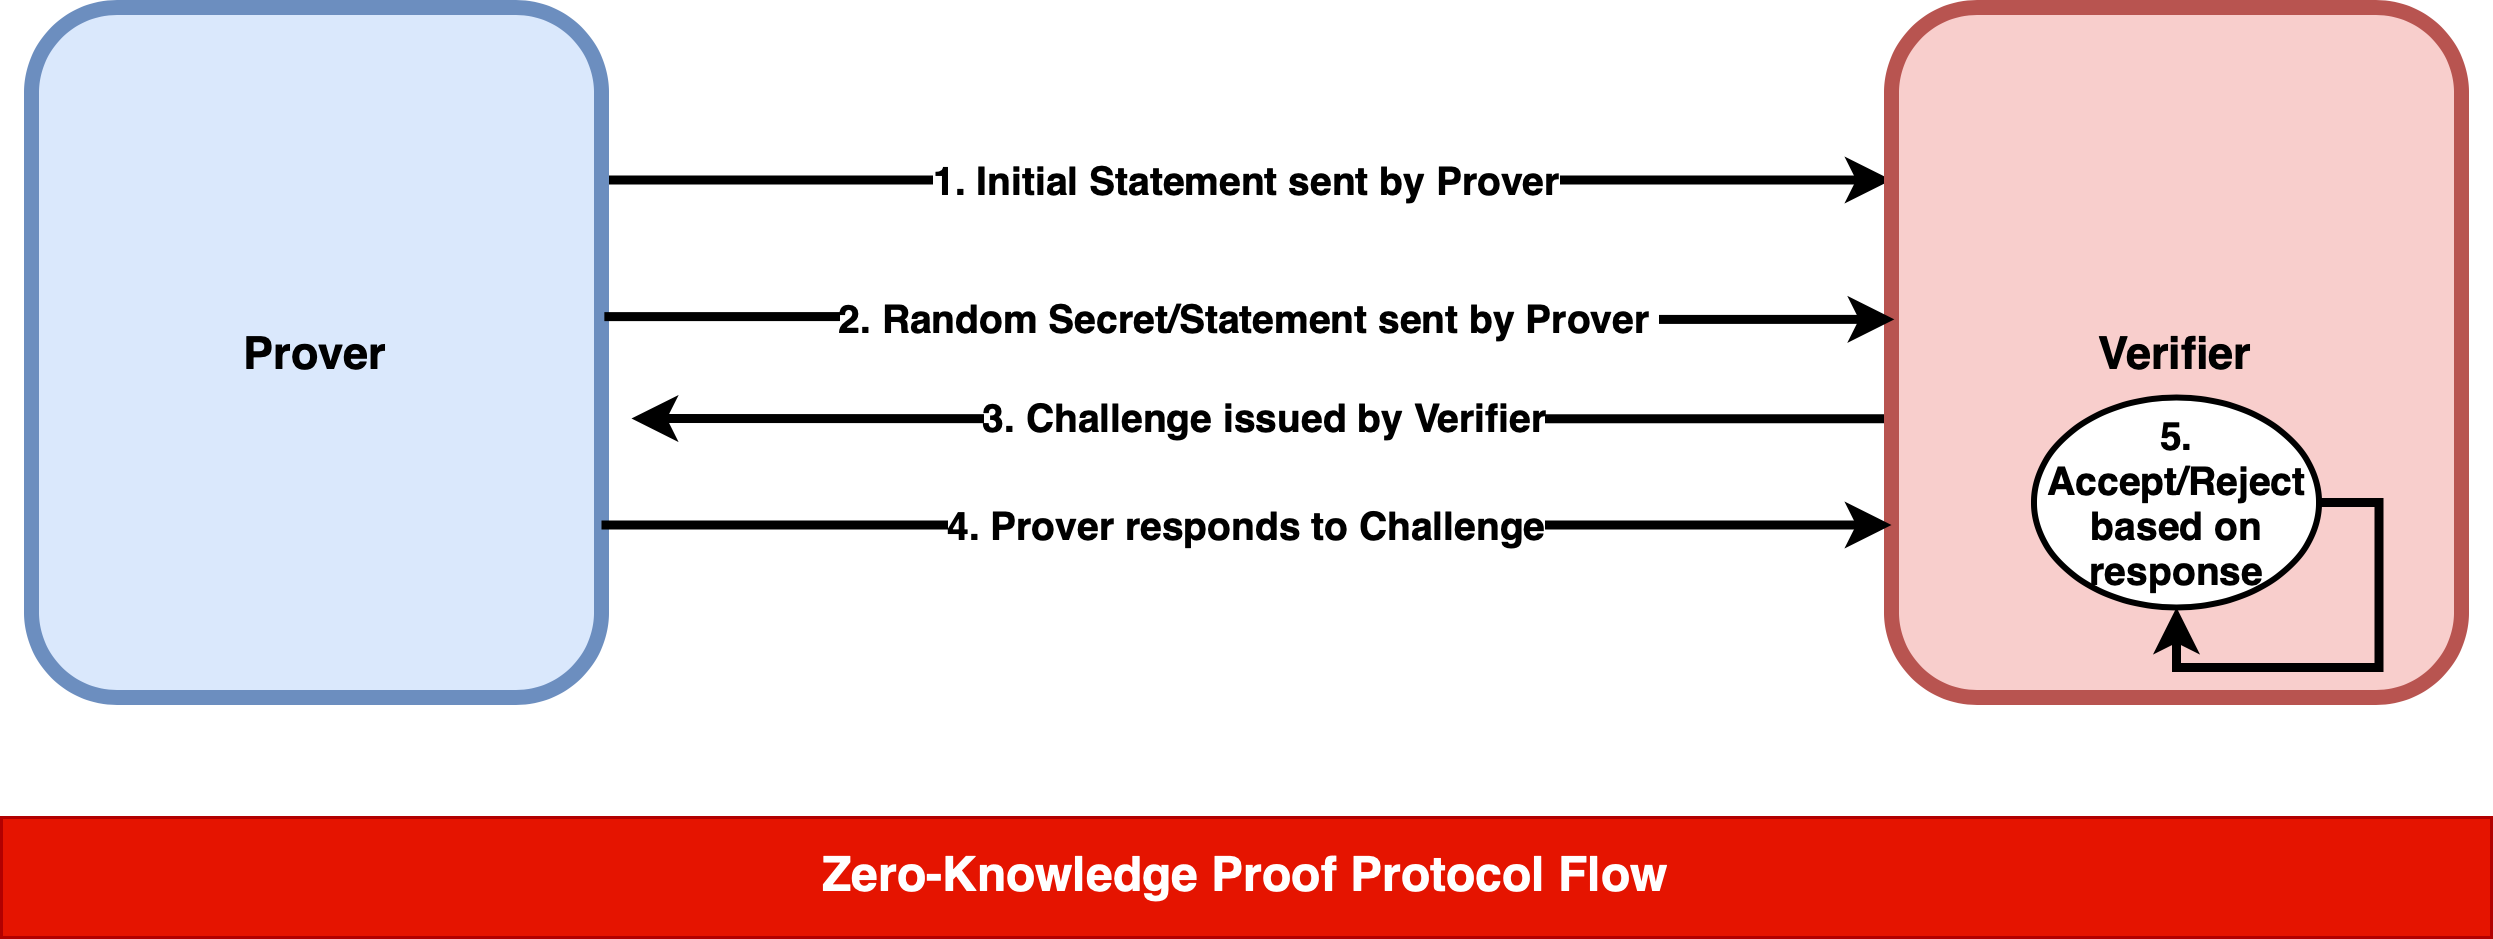

The diagram above was exported from draw.io. Its source (the exported page's mxGraphModel, read from the mxfile embedded in the PNG):
<mxGraphModel dx="838" dy="563" grid="1" gridSize="10" guides="1" tooltips="1" connect="1" arrows="1" fold="1" page="1" pageScale="1" pageWidth="827" pageHeight="1169" math="0" shadow="0">
  <root>
    <mxCell id="0" />
    <mxCell id="1" parent="0" />
    <mxCell id="Xj_rjUO3NUVVxdjrDqMI-4" value="1. Initial Statement sent by Prover" style="edgeStyle=orthogonalEdgeStyle;rounded=0;orthogonalLoop=1;jettySize=auto;html=1;exitX=1;exitY=0.25;exitDx=0;exitDy=0;entryX=0;entryY=0.25;entryDx=0;entryDy=0;fontStyle=1;fontSize=13;strokeWidth=3;" edge="1" parent="1" source="Xj_rjUO3NUVVxdjrDqMI-1" target="Xj_rjUO3NUVVxdjrDqMI-3">
      <mxGeometry relative="1" as="geometry" />
    </mxCell>
    <mxCell id="Xj_rjUO3NUVVxdjrDqMI-1" value="Prover" style="rounded=1;whiteSpace=wrap;html=1;fillColor=#dae8fc;strokeColor=#6c8ebf;fontStyle=1;fontSize=15;labelBorderColor=none;strokeWidth=5;" vertex="1" parent="1">
      <mxGeometry x="10" y="200" width="190" height="230" as="geometry" />
    </mxCell>
    <mxCell id="Xj_rjUO3NUVVxdjrDqMI-5" value="3. Challenge issued by Verifier" style="edgeStyle=orthogonalEdgeStyle;rounded=0;orthogonalLoop=1;jettySize=auto;html=1;exitX=0.011;exitY=0.596;exitDx=0;exitDy=0;exitPerimeter=0;fontStyle=1;fontSize=13;strokeWidth=3;" edge="1" parent="1" source="Xj_rjUO3NUVVxdjrDqMI-3">
      <mxGeometry relative="1" as="geometry">
        <mxPoint x="210" y="337" as="targetPoint" />
      </mxGeometry>
    </mxCell>
    <mxCell id="Xj_rjUO3NUVVxdjrDqMI-3" value="Verifier" style="rounded=1;whiteSpace=wrap;html=1;fillColor=#f8cecc;strokeColor=#b85450;fontStyle=1;fontSize=15;strokeWidth=5;" vertex="1" parent="1">
      <mxGeometry x="630" y="200" width="190" height="230" as="geometry" />
    </mxCell>
    <mxCell id="Xj_rjUO3NUVVxdjrDqMI-13" value="4. Prover responds to Challenge" style="edgeStyle=orthogonalEdgeStyle;rounded=0;orthogonalLoop=1;jettySize=auto;html=1;exitX=1;exitY=0.75;exitDx=0;exitDy=0;entryX=0;entryY=0.75;entryDx=0;entryDy=0;fontStyle=1;fontSize=13;strokeWidth=3;" edge="1" parent="1" source="Xj_rjUO3NUVVxdjrDqMI-1" target="Xj_rjUO3NUVVxdjrDqMI-3">
      <mxGeometry relative="1" as="geometry">
        <mxPoint x="200" y="340" as="sourcePoint" />
        <mxPoint x="630" y="340" as="targetPoint" />
        <mxPoint as="offset" />
      </mxGeometry>
    </mxCell>
    <mxCell id="Xj_rjUO3NUVVxdjrDqMI-14" value="2. Random Secret/Statement sent by Prover&amp;nbsp;" style="edgeStyle=orthogonalEdgeStyle;rounded=0;orthogonalLoop=1;jettySize=auto;html=1;exitX=1.005;exitY=0.448;exitDx=0;exitDy=0;entryX=0.005;entryY=0.452;entryDx=0;entryDy=0;entryPerimeter=0;exitPerimeter=0;fontStyle=1;fontSize=13;strokeWidth=3;" edge="1" parent="1" source="Xj_rjUO3NUVVxdjrDqMI-1" target="Xj_rjUO3NUVVxdjrDqMI-3">
      <mxGeometry relative="1" as="geometry">
        <mxPoint x="200" y="290" as="sourcePoint" />
        <mxPoint x="630" y="290" as="targetPoint" />
      </mxGeometry>
    </mxCell>
    <mxCell id="Xj_rjUO3NUVVxdjrDqMI-15" value="5. Accept/Reject based on response" style="ellipse;whiteSpace=wrap;html=1;fontStyle=1;fontSize=13;strokeWidth=2;" vertex="1" parent="1">
      <mxGeometry x="677.5" y="330" width="95" height="70" as="geometry" />
    </mxCell>
    <mxCell id="Xj_rjUO3NUVVxdjrDqMI-17" style="edgeStyle=orthogonalEdgeStyle;rounded=0;orthogonalLoop=1;jettySize=auto;html=1;exitX=1;exitY=0.5;exitDx=0;exitDy=0;entryX=0.5;entryY=1;entryDx=0;entryDy=0;strokeWidth=3;" edge="1" parent="1" source="Xj_rjUO3NUVVxdjrDqMI-15" target="Xj_rjUO3NUVVxdjrDqMI-15">
      <mxGeometry relative="1" as="geometry" />
    </mxCell>
    <mxCell id="Xj_rjUO3NUVVxdjrDqMI-21" value="Zero-Knowledge Proof Protocol Flow" style="text;html=1;align=center;verticalAlign=middle;whiteSpace=wrap;rounded=0;fillColor=#e51400;strokeColor=#B20000;fontStyle=1;fontSize=16;fontColor=#ffffff;" vertex="1" parent="1">
      <mxGeometry y="470" width="830" height="40" as="geometry" />
    </mxCell>
  </root>
</mxGraphModel>